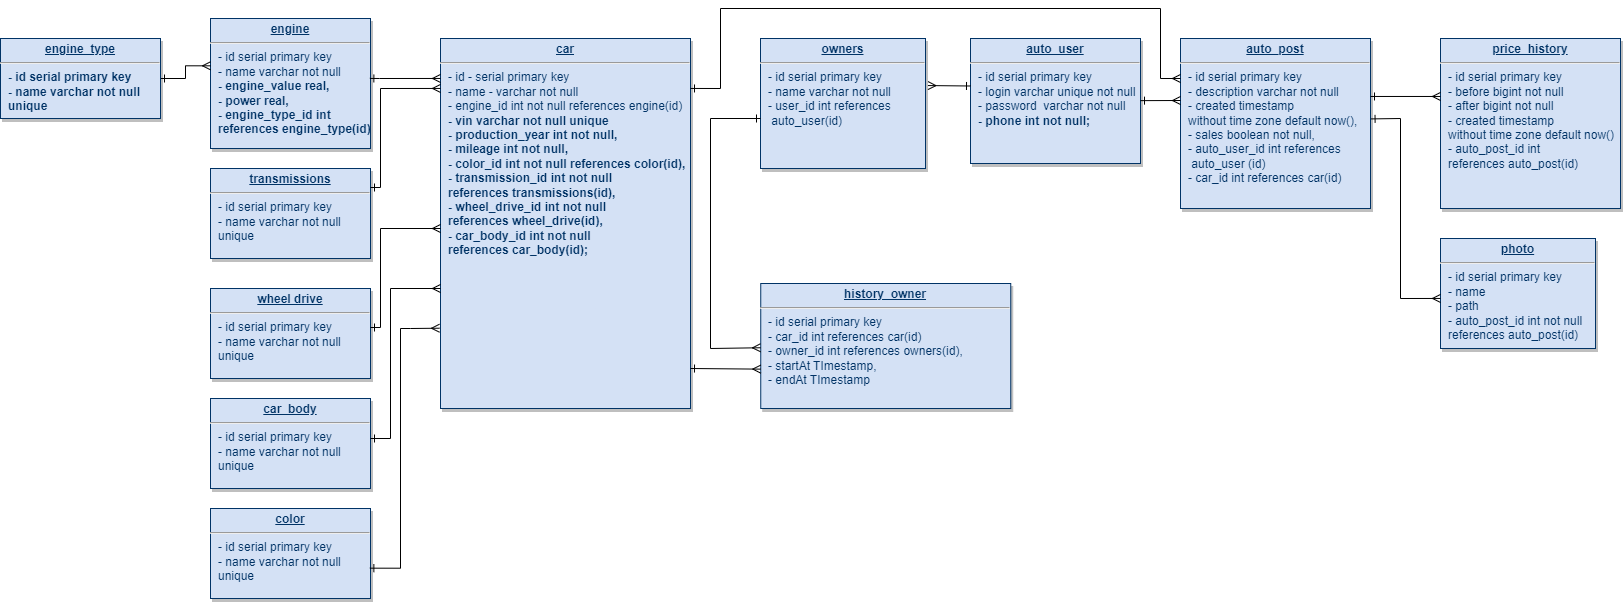

The diagram above was exported from draw.io. Its source (the exported page's mxGraphModel, read from the mxfile embedded in the PNG):
<mxGraphModel dx="1304" dy="698" grid="1" gridSize="10" guides="1" tooltips="1" connect="1" arrows="1" fold="1" page="1" pageScale="1" pageWidth="826" pageHeight="1169" background="none" math="0" shadow="0">
  <root>
    <mxCell id="0" />
    <mxCell id="1" parent="0" />
    <mxCell id="20" value="&lt;p style=&quot;margin: 4px 0px 0px; text-align: center;&quot;&gt;&lt;b&gt;&lt;u&gt;auto_user&lt;/u&gt;&lt;/b&gt;&lt;br&gt;&lt;/p&gt;&lt;hr&gt;&lt;p style=&quot;margin: 0px; margin-left: 8px;&quot;&gt;-&amp;nbsp;id serial primary key&lt;/p&gt;&lt;p style=&quot;margin: 0px; margin-left: 8px;&quot;&gt;-&amp;nbsp;login varchar unique not null&lt;/p&gt;&lt;p style=&quot;margin: 0px; margin-left: 8px;&quot;&gt;-&amp;nbsp;password&amp;nbsp; varchar not null&lt;/p&gt;&lt;p style=&quot;margin: 0px; margin-left: 8px;&quot;&gt;&lt;b&gt;- phone int not null;&lt;/b&gt;&lt;/p&gt;" style="verticalAlign=top;align=left;overflow=fill;fontSize=12;fontFamily=Helvetica;html=1;strokeColor=#003366;shadow=1;fillColor=#D4E1F5;fontColor=#003366" parent="1" vertex="1">
      <mxGeometry x="1410" y="400" width="170" height="125" as="geometry" />
    </mxCell>
    <mxCell id="24" value="&lt;p style=&quot;margin: 0px; margin-top: 4px; text-align: center; text-decoration: underline;&quot;&gt;&lt;b&gt;engine&lt;/b&gt;&lt;/p&gt;&lt;hr&gt;&lt;p style=&quot;margin: 0px; margin-left: 8px;&quot;&gt;- id serial primary key&lt;br&gt;&lt;/p&gt;&lt;p style=&quot;margin: 0px; margin-left: 8px;&quot;&gt;-&amp;nbsp;name varchar not null&lt;/p&gt;&lt;p style=&quot;margin: 0px; margin-left: 8px;&quot;&gt;&lt;b&gt;- engine_value real,&lt;/b&gt;&lt;/p&gt;&lt;p style=&quot;margin: 0px; margin-left: 8px;&quot;&gt;&lt;b&gt;- power real,&lt;/b&gt;&lt;/p&gt;&lt;p style=&quot;margin: 0px; margin-left: 8px;&quot;&gt;&lt;b&gt;- engine_type_id int&amp;nbsp;&lt;/b&gt;&lt;/p&gt;&lt;p style=&quot;margin: 0px; margin-left: 8px;&quot;&gt;&lt;b&gt;references engine_type(id)&lt;/b&gt;&lt;/p&gt;" style="verticalAlign=top;align=left;overflow=fill;fontSize=12;fontFamily=Helvetica;html=1;strokeColor=#003366;shadow=1;fillColor=#D4E1F5;fontColor=#003366" parent="1" vertex="1">
      <mxGeometry x="650" y="380" width="160" height="130" as="geometry" />
    </mxCell>
    <mxCell id="29" value="&lt;p style=&quot;margin: 0px; margin-top: 4px; text-align: center; text-decoration: underline;&quot;&gt;&lt;strong&gt;car&lt;/strong&gt;&lt;/p&gt;&lt;hr&gt;&lt;p style=&quot;margin: 0px; margin-left: 8px;&quot;&gt;- id - serial primary key&lt;br&gt;&lt;/p&gt;&lt;p style=&quot;margin: 0px; margin-left: 8px;&quot;&gt;- name - varchar not null&lt;br&gt;&lt;/p&gt;&lt;p style=&quot;margin: 0px; margin-left: 8px;&quot;&gt;-&amp;nbsp;engine_id int not&amp;nbsp;&lt;span style=&quot;background-color: initial;&quot;&gt;null references engine(id)&lt;/span&gt;&lt;/p&gt;&lt;p style=&quot;margin: 0px; margin-left: 8px;&quot;&gt;&lt;b&gt;- vin varchar not null unique&lt;/b&gt;&lt;/p&gt;&lt;p style=&quot;margin: 0px; margin-left: 8px;&quot;&gt;&lt;b&gt;- production_year int not null,&lt;/b&gt;&lt;/p&gt;&lt;p style=&quot;margin: 0px; margin-left: 8px;&quot;&gt;&lt;b&gt;- mileage int not null,&lt;/b&gt;&lt;/p&gt;&lt;p style=&quot;margin: 0px; margin-left: 8px;&quot;&gt;&lt;b&gt;- color_id int not null references color(id),&lt;/b&gt;&lt;/p&gt;&lt;p style=&quot;margin: 0px; margin-left: 8px;&quot;&gt;&lt;b&gt;- transmission_id int not null&lt;/b&gt;&lt;/p&gt;&lt;p style=&quot;margin: 0px; margin-left: 8px;&quot;&gt;&lt;b&gt;references transmissions(id),&lt;/b&gt;&lt;/p&gt;&lt;p style=&quot;margin: 0px; margin-left: 8px;&quot;&gt;&lt;b&gt;- wheel_drive_id int not null&lt;/b&gt;&lt;/p&gt;&lt;p style=&quot;margin: 0px; margin-left: 8px;&quot;&gt;&lt;b&gt;references wheel_drive(id),&lt;/b&gt;&lt;/p&gt;&lt;p style=&quot;margin: 0px; margin-left: 8px;&quot;&gt;&lt;b&gt;- car_body_id int not null&lt;/b&gt;&lt;/p&gt;&lt;p style=&quot;margin: 0px; margin-left: 8px;&quot;&gt;&lt;b&gt;references car_body(id);&lt;/b&gt;&lt;/p&gt;" style="verticalAlign=top;align=left;overflow=fill;fontSize=12;fontFamily=Helvetica;html=1;strokeColor=#003366;shadow=1;fillColor=#D4E1F5;fontColor=#003366" parent="1" vertex="1">
      <mxGeometry x="880" y="400" width="250" height="370" as="geometry" />
    </mxCell>
    <mxCell id="HdKZYtDAvz3nouII2WcV-122" value="&lt;p style=&quot;margin: 4px 0px 0px; text-align: center;&quot;&gt;&lt;b&gt;&lt;u&gt;auto_post&lt;/u&gt;&lt;/b&gt;&lt;br&gt;&lt;/p&gt;&lt;hr&gt;&lt;p style=&quot;margin: 0px; margin-left: 8px;&quot;&gt;- id serial primary key&lt;/p&gt;&lt;p style=&quot;margin: 0px; margin-left: 8px;&quot;&gt;&lt;span style=&quot;background-color: initial;&quot;&gt;- description varchar not null&lt;/span&gt;&lt;/p&gt;&lt;p style=&quot;border-color: var(--border-color); margin: 0px 0px 0px 8px;&quot;&gt;- created timestamp&lt;/p&gt;&lt;p style=&quot;border-color: var(--border-color); margin: 0px 0px 0px 8px;&quot;&gt;without time zone default now(),&lt;/p&gt;&lt;p style=&quot;border-color: var(--border-color); margin: 0px 0px 0px 8px;&quot;&gt;-&amp;nbsp;sales boolean not null,&lt;/p&gt;&lt;p style=&quot;margin: 0px; margin-left: 8px;&quot;&gt;- auto_user_id int references&lt;/p&gt;&lt;p style=&quot;margin: 0px; margin-left: 8px;&quot;&gt;&amp;nbsp;auto_user (id)&lt;/p&gt;&lt;p style=&quot;margin: 0px; margin-left: 8px;&quot;&gt;-&amp;nbsp;car_id int&amp;nbsp;&lt;span style=&quot;background-color: initial;&quot;&gt;references car(id)&lt;/span&gt;&lt;/p&gt;" style="verticalAlign=top;align=left;overflow=fill;fontSize=12;fontFamily=Helvetica;html=1;strokeColor=#003366;shadow=1;fillColor=#D4E1F5;fontColor=#003366" parent="1" vertex="1">
      <mxGeometry x="1620" y="400" width="190" height="170" as="geometry" />
    </mxCell>
    <mxCell id="HdKZYtDAvz3nouII2WcV-123" value="&lt;p style=&quot;margin: 4px 0px 0px; text-align: center;&quot;&gt;&lt;b&gt;&lt;u&gt;price_history&lt;/u&gt;&lt;/b&gt;&lt;/p&gt;&lt;hr&gt;&lt;p style=&quot;margin: 0px; margin-left: 8px;&quot;&gt;- id serial primary key&lt;br&gt;&lt;/p&gt;&lt;p style=&quot;margin: 0px; margin-left: 8px;&quot;&gt;- before bigint not null&lt;/p&gt;&lt;p style=&quot;margin: 0px; margin-left: 8px;&quot;&gt;- after bigint not null&lt;/p&gt;&lt;p style=&quot;margin: 0px; margin-left: 8px;&quot;&gt;- created timestamp&lt;/p&gt;&lt;p style=&quot;margin: 0px; margin-left: 8px;&quot;&gt;without time zone default now()&lt;/p&gt;&lt;p style=&quot;margin: 0px; margin-left: 8px;&quot;&gt;- auto_post_id int&lt;/p&gt;&lt;p style=&quot;margin: 0px; margin-left: 8px;&quot;&gt;references auto_post(id)&lt;/p&gt;" style="verticalAlign=top;align=left;overflow=fill;fontSize=12;fontFamily=Helvetica;html=1;strokeColor=#003366;shadow=1;fillColor=#D4E1F5;fontColor=#003366" parent="1" vertex="1">
      <mxGeometry x="1880" y="400" width="180" height="170" as="geometry" />
    </mxCell>
    <mxCell id="HdKZYtDAvz3nouII2WcV-125" value="&lt;p style=&quot;margin: 4px 0px 0px; text-align: center;&quot;&gt;&lt;b&gt;&lt;u&gt;owners&lt;/u&gt;&lt;/b&gt;&lt;/p&gt;&lt;hr&gt;&lt;p style=&quot;margin: 0px; margin-left: 8px;&quot;&gt;- id serial primary key&lt;/p&gt;&lt;p style=&quot;margin: 0px; margin-left: 8px;&quot;&gt;-&amp;nbsp;name varchar not null&lt;br&gt;&lt;/p&gt;&lt;p style=&quot;margin: 0px; margin-left: 8px;&quot;&gt;-&amp;nbsp;user_id int&lt;span style=&quot;background-color: initial;&quot;&gt;&amp;nbsp;references&lt;/span&gt;&lt;/p&gt;&lt;p style=&quot;margin: 0px; margin-left: 8px;&quot;&gt;&lt;span style=&quot;background-color: initial;&quot;&gt;&amp;nbsp;auto_user(id)&lt;/span&gt;&lt;/p&gt;" style="verticalAlign=top;align=left;overflow=fill;fontSize=12;fontFamily=Helvetica;html=1;strokeColor=#003366;shadow=1;fillColor=#D4E1F5;fontColor=#003366" parent="1" vertex="1">
      <mxGeometry x="1200" y="400" width="165" height="130" as="geometry" />
    </mxCell>
    <mxCell id="HdKZYtDAvz3nouII2WcV-126" value="&lt;p style=&quot;margin: 4px 0px 0px; text-align: center;&quot;&gt;&lt;b&gt;&lt;u&gt;history_owner&lt;/u&gt;&lt;/b&gt;&lt;br&gt;&lt;/p&gt;&lt;hr&gt;&lt;p style=&quot;margin: 0px; margin-left: 8px;&quot;&gt;- id serial primary key&lt;/p&gt;&lt;p style=&quot;margin: 0px; margin-left: 8px;&quot;&gt;-&amp;nbsp;car_id int references car(id)&lt;/p&gt;&lt;p style=&quot;margin: 0px; margin-left: 8px;&quot;&gt;-&amp;nbsp;owner_id int references owners(id),&lt;/p&gt;&lt;p style=&quot;margin: 0px; margin-left: 8px;&quot;&gt;- startAt TImestamp,&lt;/p&gt;&lt;p style=&quot;margin: 0px; margin-left: 8px;&quot;&gt;- endAt TImestamp&lt;/p&gt;" style="verticalAlign=top;align=left;overflow=fill;fontSize=12;fontFamily=Helvetica;html=1;strokeColor=#003366;shadow=1;fillColor=#D4E1F5;fontColor=#003366" parent="1" vertex="1">
      <mxGeometry x="1200.25" y="645" width="250" height="125" as="geometry" />
    </mxCell>
    <mxCell id="HdKZYtDAvz3nouII2WcV-130" value="" style="endArrow=ERone;html=1;rounded=0;endFill=0;startArrow=ERmany;startFill=0;entryX=0;entryY=0.44;entryDx=0;entryDy=0;entryPerimeter=0;exitX=1.015;exitY=0.362;exitDx=0;exitDy=0;exitPerimeter=0;" parent="1" source="HdKZYtDAvz3nouII2WcV-125" edge="1">
      <mxGeometry width="50" height="50" relative="1" as="geometry">
        <mxPoint x="1370" y="442.5" as="sourcePoint" />
        <mxPoint x="1410" y="447.5" as="targetPoint" />
      </mxGeometry>
    </mxCell>
    <mxCell id="HdKZYtDAvz3nouII2WcV-132" value="" style="endArrow=ERmany;html=1;rounded=0;endFill=0;startArrow=ERone;startFill=0;snapToPoint=1;entryX=-0.001;entryY=0.514;entryDx=0;entryDy=0;entryPerimeter=0;" parent="1" target="HdKZYtDAvz3nouII2WcV-126" edge="1">
      <mxGeometry width="50" height="50" relative="1" as="geometry">
        <mxPoint x="1200" y="480" as="sourcePoint" />
        <mxPoint x="1200" y="690" as="targetPoint" />
        <Array as="points">
          <mxPoint x="1150" y="480" />
          <mxPoint x="1150" y="710" />
        </Array>
      </mxGeometry>
    </mxCell>
    <mxCell id="HdKZYtDAvz3nouII2WcV-135" value="" style="endArrow=ERone;html=1;rounded=0;endFill=0;startArrow=ERmany;startFill=0;entryX=1.004;entryY=0.316;entryDx=0;entryDy=0;entryPerimeter=0;" parent="1" edge="1">
      <mxGeometry width="50" height="50" relative="1" as="geometry">
        <mxPoint x="1620" y="462" as="sourcePoint" />
        <mxPoint x="1579.9999999999998" y="462.14" as="targetPoint" />
      </mxGeometry>
    </mxCell>
    <mxCell id="HdKZYtDAvz3nouII2WcV-136" value="" style="endArrow=ERone;html=1;rounded=0;endFill=0;startArrow=ERmany;startFill=0;snapToPoint=1;exitX=0;exitY=0.35;exitDx=0;exitDy=0;exitPerimeter=0;entryX=0.999;entryY=0.576;entryDx=0;entryDy=0;entryPerimeter=0;" parent="1" edge="1">
      <mxGeometry width="50" height="50" relative="1" as="geometry">
        <mxPoint x="1200.25" y="730.63" as="sourcePoint" />
        <mxPoint x="1130" y="729.9999999999999" as="targetPoint" />
        <Array as="points" />
      </mxGeometry>
    </mxCell>
    <mxCell id="HdKZYtDAvz3nouII2WcV-138" value="" style="endArrow=ERone;html=1;rounded=0;endFill=0;startArrow=ERmany;startFill=0;snapToPoint=1;exitX=0;exitY=0.108;exitDx=0;exitDy=0;exitPerimeter=0;entryX=0.996;entryY=0.461;entryDx=0;entryDy=0;entryPerimeter=0;" parent="1" source="29" target="24" edge="1">
      <mxGeometry width="50" height="50" relative="1" as="geometry">
        <mxPoint x="869.1600000000001" y="439.96000000000004" as="sourcePoint" />
        <mxPoint x="800" y="440" as="targetPoint" />
        <Array as="points">
          <mxPoint x="819" y="440" />
        </Array>
      </mxGeometry>
    </mxCell>
    <mxCell id="HdKZYtDAvz3nouII2WcV-139" value="" style="endArrow=ERmany;html=1;rounded=0;exitX=1;exitY=0.341;exitDx=0;exitDy=0;exitPerimeter=0;entryX=0;entryY=0.341;entryDx=0;entryDy=0;entryPerimeter=0;startArrow=ERone;startFill=0;endFill=0;" parent="1" source="HdKZYtDAvz3nouII2WcV-122" target="HdKZYtDAvz3nouII2WcV-123" edge="1">
      <mxGeometry width="50" height="50" relative="1" as="geometry">
        <mxPoint x="1670" y="680" as="sourcePoint" />
        <mxPoint x="1870" y="460" as="targetPoint" />
      </mxGeometry>
    </mxCell>
    <mxCell id="HdKZYtDAvz3nouII2WcV-140" style="edgeStyle=orthogonalEdgeStyle;rounded=0;orthogonalLoop=1;jettySize=auto;html=1;exitX=0.5;exitY=1;exitDx=0;exitDy=0;" parent="1" source="29" target="29" edge="1">
      <mxGeometry relative="1" as="geometry" />
    </mxCell>
    <mxCell id="HdKZYtDAvz3nouII2WcV-141" value="" style="endArrow=ERone;html=1;rounded=0;endFill=0;startArrow=ERmany;startFill=0;entryX=1;entryY=0.135;entryDx=0;entryDy=0;entryPerimeter=0;" parent="1" target="29" edge="1">
      <mxGeometry width="50" height="50" relative="1" as="geometry">
        <mxPoint x="1620" y="440" as="sourcePoint" />
        <mxPoint x="1229.9999999999998" y="370" as="targetPoint" />
        <Array as="points">
          <mxPoint x="1600" y="440" />
          <mxPoint x="1600" y="370" />
          <mxPoint x="1160" y="370" />
          <mxPoint x="1160" y="450" />
        </Array>
      </mxGeometry>
    </mxCell>
    <mxCell id="HdKZYtDAvz3nouII2WcV-143" value="&lt;p style=&quot;margin: 4px 0px 0px; text-align: center;&quot;&gt;&lt;b&gt;&lt;u&gt;photo&lt;/u&gt;&lt;/b&gt;&lt;/p&gt;&lt;hr&gt;&lt;p style=&quot;margin: 0px; margin-left: 8px;&quot;&gt;- id serial primary key&lt;/p&gt;&lt;p style=&quot;margin: 0px; margin-left: 8px;&quot;&gt;- name&lt;/p&gt;&lt;p style=&quot;margin: 0px; margin-left: 8px;&quot;&gt;- path&lt;/p&gt;&lt;p style=&quot;margin: 0px; margin-left: 8px;&quot;&gt;-&amp;nbsp;auto_post_id int not null&lt;/p&gt;&lt;p style=&quot;margin: 0px; margin-left: 8px;&quot;&gt;references auto_post(id)&lt;/p&gt;" style="verticalAlign=top;align=left;overflow=fill;fontSize=12;fontFamily=Helvetica;html=1;strokeColor=#003366;shadow=1;fillColor=#D4E1F5;fontColor=#003366" parent="1" vertex="1">
      <mxGeometry x="1880" y="600" width="155" height="110" as="geometry" />
    </mxCell>
    <mxCell id="HdKZYtDAvz3nouII2WcV-144" value="" style="endArrow=ERmany;html=1;rounded=0;exitX=1.003;exitY=0.473;exitDx=0;exitDy=0;exitPerimeter=0;startArrow=ERone;startFill=0;endFill=0;entryX=0;entryY=0.545;entryDx=0;entryDy=0;entryPerimeter=0;" parent="1" target="HdKZYtDAvz3nouII2WcV-143" edge="1" source="HdKZYtDAvz3nouII2WcV-122">
      <mxGeometry width="50" height="50" relative="1" as="geometry">
        <mxPoint x="1820" y="480" as="sourcePoint" />
        <mxPoint x="1850" y="670" as="targetPoint" />
        <Array as="points">
          <mxPoint x="1840" y="480" />
          <mxPoint x="1840" y="660" />
        </Array>
      </mxGeometry>
    </mxCell>
    <mxCell id="tpOYtMvT76gmx7kDLi7S-31" style="edgeStyle=orthogonalEdgeStyle;rounded=0;orthogonalLoop=1;jettySize=auto;html=1;exitX=1;exitY=0.5;exitDx=0;exitDy=0;startArrow=ERone;startFill=0;endArrow=ERmany;endFill=0;entryX=0;entryY=0.364;entryDx=0;entryDy=0;entryPerimeter=0;" parent="1" source="tpOYtMvT76gmx7kDLi7S-30" target="24" edge="1">
      <mxGeometry relative="1" as="geometry">
        <mxPoint x="640" y="440" as="targetPoint" />
      </mxGeometry>
    </mxCell>
    <mxCell id="tpOYtMvT76gmx7kDLi7S-30" value="&lt;p style=&quot;margin: 0px; margin-top: 4px; text-align: center; text-decoration: underline;&quot;&gt;&lt;b&gt;engine_type&lt;/b&gt;&lt;/p&gt;&lt;hr&gt;&lt;p style=&quot;margin: 0px; margin-left: 8px;&quot;&gt;&lt;b&gt;- id serial primary key&lt;br&gt;&lt;/b&gt;&lt;/p&gt;&lt;p style=&quot;margin: 0px; margin-left: 8px;&quot;&gt;&lt;b&gt;-&amp;nbsp;name varchar not null&lt;/b&gt;&lt;/p&gt;&lt;p style=&quot;margin: 0px; margin-left: 8px;&quot;&gt;&lt;b&gt;unique&lt;/b&gt;&lt;/p&gt;" style="verticalAlign=top;align=left;overflow=fill;fontSize=12;fontFamily=Helvetica;html=1;strokeColor=#003366;shadow=1;fillColor=#D4E1F5;fontColor=#003366" parent="1" vertex="1">
      <mxGeometry x="440" y="400" width="160" height="80" as="geometry" />
    </mxCell>
    <mxCell id="tpOYtMvT76gmx7kDLi7S-32" value="&lt;p style=&quot;margin: 0px; margin-top: 4px; text-align: center; text-decoration: underline;&quot;&gt;&lt;b&gt;transmissions&lt;/b&gt;&lt;/p&gt;&lt;hr&gt;&lt;p style=&quot;margin: 0px; margin-left: 8px;&quot;&gt;- id serial primary key&lt;br&gt;&lt;/p&gt;&lt;p style=&quot;margin: 0px; margin-left: 8px;&quot;&gt;-&amp;nbsp;name varchar not null&lt;/p&gt;&lt;p style=&quot;margin: 0px; margin-left: 8px;&quot;&gt;unique&lt;/p&gt;" style="verticalAlign=top;align=left;overflow=fill;fontSize=12;fontFamily=Helvetica;html=1;strokeColor=#003366;shadow=1;fillColor=#D4E1F5;fontColor=#003366" parent="1" vertex="1">
      <mxGeometry x="650" y="530" width="160" height="90" as="geometry" />
    </mxCell>
    <mxCell id="tpOYtMvT76gmx7kDLi7S-33" value="&lt;p style=&quot;margin: 0px; margin-top: 4px; text-align: center; text-decoration: underline;&quot;&gt;&lt;b&gt;wheel drive&lt;/b&gt;&lt;/p&gt;&lt;hr&gt;&lt;p style=&quot;margin: 0px; margin-left: 8px;&quot;&gt;- id serial primary key&lt;br&gt;&lt;/p&gt;&lt;p style=&quot;margin: 0px; margin-left: 8px;&quot;&gt;-&amp;nbsp;name varchar not null&lt;/p&gt;&lt;p style=&quot;margin: 0px; margin-left: 8px;&quot;&gt;unique&lt;/p&gt;" style="verticalAlign=top;align=left;overflow=fill;fontSize=12;fontFamily=Helvetica;html=1;strokeColor=#003366;shadow=1;fillColor=#D4E1F5;fontColor=#003366" parent="1" vertex="1">
      <mxGeometry x="650" y="650" width="160" height="90" as="geometry" />
    </mxCell>
    <mxCell id="tpOYtMvT76gmx7kDLi7S-34" value="&lt;p style=&quot;margin: 0px; margin-top: 4px; text-align: center; text-decoration: underline;&quot;&gt;&lt;b&gt;car_body&lt;/b&gt;&lt;/p&gt;&lt;hr&gt;&lt;p style=&quot;margin: 0px; margin-left: 8px;&quot;&gt;- id serial primary key&lt;br&gt;&lt;/p&gt;&lt;p style=&quot;margin: 0px; margin-left: 8px;&quot;&gt;-&amp;nbsp;name varchar not null&lt;/p&gt;&lt;p style=&quot;margin: 0px; margin-left: 8px;&quot;&gt;unique&lt;/p&gt;" style="verticalAlign=top;align=left;overflow=fill;fontSize=12;fontFamily=Helvetica;html=1;strokeColor=#003366;shadow=1;fillColor=#D4E1F5;fontColor=#003366" parent="1" vertex="1">
      <mxGeometry x="650" y="760" width="160" height="90" as="geometry" />
    </mxCell>
    <mxCell id="tpOYtMvT76gmx7kDLi7S-37" value="&lt;p style=&quot;margin: 0px; margin-top: 4px; text-align: center; text-decoration: underline;&quot;&gt;&lt;b&gt;color&lt;/b&gt;&lt;/p&gt;&lt;hr&gt;&lt;p style=&quot;margin: 0px; margin-left: 8px;&quot;&gt;- id serial primary key&lt;br&gt;&lt;/p&gt;&lt;p style=&quot;margin: 0px; margin-left: 8px;&quot;&gt;-&amp;nbsp;name varchar not null&lt;/p&gt;&lt;p style=&quot;margin: 0px; margin-left: 8px;&quot;&gt;unique&lt;/p&gt;" style="verticalAlign=top;align=left;overflow=fill;fontSize=12;fontFamily=Helvetica;html=1;strokeColor=#003366;shadow=1;fillColor=#D4E1F5;fontColor=#003366" parent="1" vertex="1">
      <mxGeometry x="650" y="870" width="160" height="90" as="geometry" />
    </mxCell>
    <mxCell id="tpOYtMvT76gmx7kDLi7S-38" style="edgeStyle=orthogonalEdgeStyle;rounded=0;orthogonalLoop=1;jettySize=auto;html=1;exitX=1;exitY=0.5;exitDx=0;exitDy=0;startArrow=ERone;startFill=0;endArrow=ERmany;endFill=0;entryX=0;entryY=0.135;entryDx=0;entryDy=0;entryPerimeter=0;" parent="1" target="29" edge="1">
      <mxGeometry relative="1" as="geometry">
        <mxPoint x="810" y="549" as="sourcePoint" />
        <mxPoint x="860" y="450" as="targetPoint" />
        <Array as="points">
          <mxPoint x="820" y="549" />
          <mxPoint x="820" y="450" />
        </Array>
      </mxGeometry>
    </mxCell>
    <mxCell id="tpOYtMvT76gmx7kDLi7S-39" style="edgeStyle=orthogonalEdgeStyle;rounded=0;orthogonalLoop=1;jettySize=auto;html=1;exitX=1;exitY=0.5;exitDx=0;exitDy=0;startArrow=ERone;startFill=0;endArrow=ERmany;endFill=0;entryX=0;entryY=0.135;entryDx=0;entryDy=0;entryPerimeter=0;" parent="1" edge="1">
      <mxGeometry relative="1" as="geometry">
        <mxPoint x="810" y="689" as="sourcePoint" />
        <mxPoint x="880" y="590" as="targetPoint" />
        <Array as="points">
          <mxPoint x="820" y="689" />
          <mxPoint x="820" y="590" />
        </Array>
      </mxGeometry>
    </mxCell>
    <mxCell id="tpOYtMvT76gmx7kDLi7S-40" style="edgeStyle=orthogonalEdgeStyle;rounded=0;orthogonalLoop=1;jettySize=auto;html=1;startArrow=ERone;startFill=0;endArrow=ERmany;endFill=0;entryX=0;entryY=0.135;entryDx=0;entryDy=0;entryPerimeter=0;" parent="1" source="tpOYtMvT76gmx7kDLi7S-34" edge="1">
      <mxGeometry relative="1" as="geometry">
        <mxPoint x="810" y="749" as="sourcePoint" />
        <mxPoint x="880" y="650" as="targetPoint" />
        <Array as="points">
          <mxPoint x="830" y="800" />
          <mxPoint x="830" y="650" />
        </Array>
      </mxGeometry>
    </mxCell>
    <mxCell id="tpOYtMvT76gmx7kDLi7S-44" style="edgeStyle=orthogonalEdgeStyle;rounded=0;orthogonalLoop=1;jettySize=auto;html=1;startArrow=ERone;startFill=0;endArrow=ERmany;endFill=0;exitX=0.996;exitY=0.663;exitDx=0;exitDy=0;exitPerimeter=0;entryX=-0.004;entryY=0.783;entryDx=0;entryDy=0;entryPerimeter=0;" parent="1" source="tpOYtMvT76gmx7kDLi7S-37" target="29" edge="1">
      <mxGeometry relative="1" as="geometry">
        <mxPoint x="820" y="930" as="sourcePoint" />
        <mxPoint x="860" y="690" as="targetPoint" />
        <Array as="points">
          <mxPoint x="840" y="930" />
          <mxPoint x="840" y="690" />
          <mxPoint x="850" y="690" />
        </Array>
      </mxGeometry>
    </mxCell>
  </root>
</mxGraphModel>